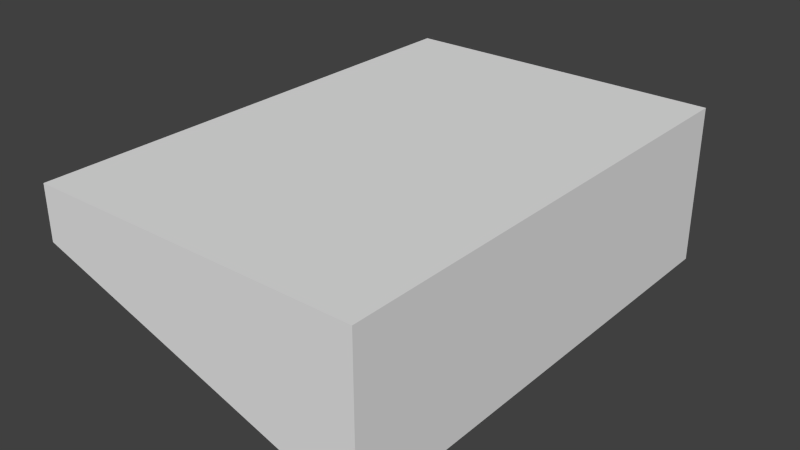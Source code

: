 # Source: LidHolder.blend  (saved by Blender 2.72.0; exported with 4.5.12 LTS)
import bpy
from mathutils import Matrix  # noqa: F401  (used for matrix-valued properties, if any)

bpy.ops.wm.read_factory_settings(use_empty=True)
scene = bpy.context.scene
scene.name = 'Scene'

# ---- collections
col_collection_1 = bpy.data.collections.new('Collection 1'); scene.collection.children.link(col_collection_1)

# ---- world
world_world = bpy.data.worlds.new('World'); scene.world = world_world
world_world.color = (0.05088, 0.05088, 0.05088)
world_world.use_sun_shadow = False
world_world.sun_shadow_jitter_overblur = 0.0
world_world.cycles.sampling_method = 'MANUAL'
world_world.cycles.sample_map_resolution = 256

# ---- meshes
me_cube = bpy.data.meshes.new('Cube')
me_cube.from_pydata([(0.3106, -7.851e-07, -0.4605), (0.3105, 3.233e-06, 0.4605), (-0.3106, 3.233e-06, 0.4605), (-0.3105, -7.851e-07, -0.4606), (0.3106, 0.3, -0.4605), (0.3105, 0.3, 0.4606), (-0.3106, 0.1, 0.4605), (-0.3105, 0.1, -0.4605), (0.2895, 0.295, -0.4394), (0.2894, 0.295, 0.4395), (-0.2895, 0.105, 0.4395), (-0.2894, 0.105, -0.4395), (0.2895, 0.005273, -0.4394), (0.2894, 0.005277, 0.4395), (-0.2895, 0.005277, 0.4395), (-0.2894, 0.005273, -0.4395)], [], [(4, 5, 1, 0), (5, 6, 2, 1), (6, 7, 3, 2), (7, 4, 0, 3), (0, 3, 2, 1), (4, 7, 11, 8), (7, 6, 10, 11), (6, 5, 9, 10), (5, 4, 8, 9), (8, 11, 15, 12), (11, 10, 14, 15), (10, 9, 13, 14), (9, 8, 12, 13)])
_uv = me_cube.uv_layers.new(name='UVMap')
_uv.uv.foreach_set('vector', [0.8445, 3.03e-06, 0.8445, 0.5117, 0.6834, 0.5117, 0.6834, 0.0, 0.6834, 0.5117, 0.5761, 0.8568, 0.5224, 0.8568, 0.5224, 0.5117, 0.8982, 0.3216, 0.8982, 0.8333, 0.8445, 0.8333, 0.8445, 0.3216, 0.2629, 0.8568, 0.1555, 0.5117, 0.3166, 0.5117, 0.3166, 0.8568, 0.35, 0.5117, 0.6834, 0.5117, 0.6834, 8.278e-08, 0.35, 0.0, 6.399e-08, 0.0, 0.35, 6.623e-08, 0.3384, 0.01172, 0.01163, 0.01172, 0.35, 6.623e-08, 0.35, 0.5117, 0.3384, 0.5, 0.3384, 0.01172, 0.35, 0.5117, 0.0, 0.5117, 0.01163, 0.5, 0.3384, 0.5, 0.0, 0.5117, 6.399e-08, 0.0, 0.01163, 0.01172, 0.01163, 0.5, 0.8445, 0.3216, 0.9465, 0.0, 1.0, 0.0, 1.0, 0.3216, 0.9517, 0.3216, 0.9517, 0.8099, 0.8982, 0.8099, 0.8982, 0.3216, 0.4689, 0.8333, 0.3669, 0.5117, 0.5224, 0.5117, 0.5224, 0.8333, 0.0, 1.0, 3.2e-08, 0.5117, 0.1555, 0.5117, 0.1555, 1.0])
me_cube.use_remesh_preserve_volume = False
me_cube.use_remesh_preserve_attributes = False
me_cube.use_mirror_vertex_groups = False
me_cube.update()

# ---- objects
ob_lid_holder = bpy.data.objects.new('Lid Holder', me_cube)

# ---- transforms, parenting, visibility, modifiers, constraints
ob_lid_holder.location = (0.0, 0.0, 0.0)
ob_lid_holder.rotation_euler = (1.571, 3.142, -3.142)
ob_lid_holder.lineart.crease_threshold = 0.0

# ---- collection membership
col_collection_1.objects.link(ob_lid_holder)

# ---- scene / render settings (as saved in the file)
scene.frame_start = 1; scene.frame_end = 250; scene.frame_set(3)
scene.render.engine = 'BLENDER_EEVEE_NEXT'
scene.render.resolution_percentage = 50
scene.render.dither_intensity = 0.0
scene.cycles.use_denoising = False
scene.cycles.samples = 10
scene.cycles.sampling_pattern = 'TABULATED_SOBOL'
scene.cycles.light_sampling_threshold = 0.0
scene.cycles.use_adaptive_sampling = False
scene.cycles.use_light_tree = False
scene.cycles.blur_glossy = 0.0
scene.cycles.pixel_filter_type = 'GAUSSIAN'
scene.cycles.sample_clamp_indirect = 0.0
scene.view_settings.view_transform = 'Standard'
bpy.context.view_layer.update()

# ---- added for rendering (the .blend has no active camera and no usable light): camera, sun
cam_auto = bpy.data.cameras.new('AutoCamera')
cam_auto.lens = 50.0
cam_auto.sensor_width = 36.0
cam_auto.clip_end = 1000.0
ob_auto_camera = bpy.data.objects.new('AutoCamera', cam_auto)
scene.collection.objects.link(ob_auto_camera)
ob_auto_camera.location = (1.0647, -1.27764, 0.701761)
ob_auto_camera.rotation_euler = (1.09748, -7.21219e-08, 0.694738)
scene.camera = ob_auto_camera
light_auto_sun = bpy.data.lights.new('AutoSun', 'SUN')
light_auto_sun.energy = 3.0
light_auto_sun.angle = 0.0523599
ob_auto_sun = bpy.data.objects.new('AutoSun', light_auto_sun)
scene.collection.objects.link(ob_auto_sun)
ob_auto_sun.rotation_euler = (0.872665, 0.174533, 0.523599)
bpy.context.view_layer.update()
